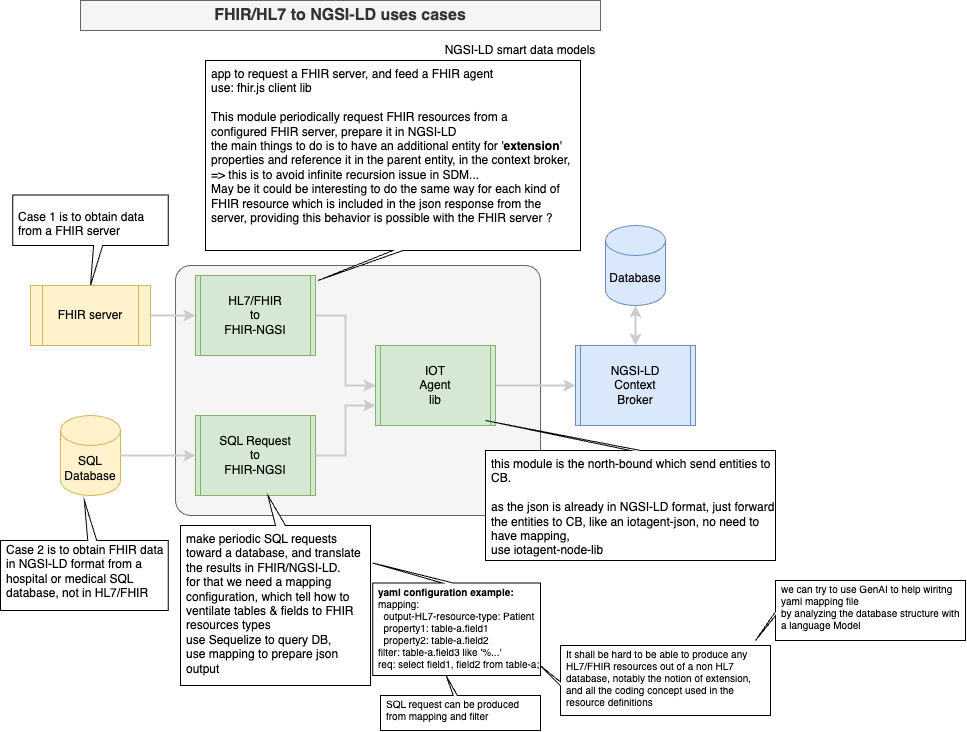

The diagram above was exported from draw.io. Its source (the exported page's mxGraphModel, read from the mxfile embedded in the PNG):
<mxGraphModel dx="955" dy="698" grid="1" gridSize="5" guides="1" tooltips="1" connect="1" arrows="1" fold="1" page="1" pageScale="1" pageWidth="1169" pageHeight="827" math="0" shadow="0">
  <root>
    <mxCell id="0" />
    <mxCell id="1" parent="0" />
    <mxCell id="-PZzQyDh765qdIE-iMlm-11" value="" style="rounded=1;whiteSpace=wrap;html=1;arcSize=6;fillColor=#f5f5f5;fontColor=#333333;strokeColor=#666666;" vertex="1" parent="1">
      <mxGeometry x="205" y="310" width="365" height="250" as="geometry" />
    </mxCell>
    <mxCell id="BQi_mnd9hG8hDPOBXk9C-7" value="" style="edgeStyle=elbowEdgeStyle;rounded=0;orthogonalLoop=1;jettySize=auto;html=1;entryX=0;entryY=0.5;entryDx=0;entryDy=0;strokeWidth=2;strokeColor=#CCCCCC;elbow=horizontal;" parent="1" target="BQi_mnd9hG8hDPOBXk9C-6" edge="1" source="-PZzQyDh765qdIE-iMlm-9">
      <mxGeometry relative="1" as="geometry">
        <mxPoint x="330" y="355" as="sourcePoint" />
      </mxGeometry>
    </mxCell>
    <mxCell id="-PZzQyDh765qdIE-iMlm-7" style="edgeStyle=orthogonalEdgeStyle;rounded=0;orthogonalLoop=1;jettySize=auto;html=1;exitX=1;exitY=0.5;exitDx=0;exitDy=0;strokeColor=#CCCCCC;strokeWidth=2;align=center;verticalAlign=middle;fontFamily=Helvetica;fontSize=11;fontColor=default;labelBackgroundColor=default;endArrow=classic;" edge="1" parent="1" source="BQi_mnd9hG8hDPOBXk9C-6" target="-PZzQyDh765qdIE-iMlm-4">
      <mxGeometry relative="1" as="geometry" />
    </mxCell>
    <mxCell id="BQi_mnd9hG8hDPOBXk9C-6" value="IOT&lt;div&gt;Agent&lt;/div&gt;&lt;div&gt;lib&lt;/div&gt;" style="shape=process;whiteSpace=wrap;html=1;backgroundOutline=1;fillColor=#d5e8d4;strokeColor=#82b366;size=0.041666666666666664;" parent="1" vertex="1">
      <mxGeometry x="405" y="390" width="120" height="80" as="geometry" />
    </mxCell>
    <mxCell id="BQi_mnd9hG8hDPOBXk9C-21" value="FHIR/HL7 to NGSI-LD uses cases" style="text;html=1;strokeColor=#666666;fillColor=#f5f5f5;align=center;verticalAlign=middle;whiteSpace=wrap;rounded=0;fontColor=#333333;fontStyle=1;fontSize=16;" parent="1" vertex="1">
      <mxGeometry x="110" y="45" width="520" height="30" as="geometry" />
    </mxCell>
    <mxCell id="BQi_mnd9hG8hDPOBXk9C-22" value="NGSI-LD smart data models" style="text;html=1;strokeColor=none;fillColor=none;align=center;verticalAlign=middle;whiteSpace=wrap;rounded=0;" parent="1" vertex="1">
      <mxGeometry x="460" y="80" width="180" height="30" as="geometry" />
    </mxCell>
    <mxCell id="BQi_mnd9hG8hDPOBXk9C-28" value="&lt;p&gt;Case 1 is to obtain data from a FHIR server&lt;/p&gt;" style="shape=callout;whiteSpace=wrap;html=1;perimeter=calloutPerimeter;base=9;direction=west;size=40;position=0.52;align=left;spacingLeft=4;verticalAlign=top;spacingTop=-4;flipV=1;flipH=1;" parent="1" vertex="1">
      <mxGeometry x="42.25" y="239.5" width="155.5" height="90.5" as="geometry" />
    </mxCell>
    <mxCell id="gUzi3UMzec4mem0MEIs0-6" value="this module is the north-bound which send entities to CB.&lt;div&gt;&lt;br&gt;&lt;div&gt;as the json is already in NGSI-LD format, just forward the entities to CB, like an&amp;nbsp;&lt;span style=&quot;background-color: initial;&quot;&gt;iotagent-json, no need to have mapping,&amp;nbsp;&lt;/span&gt;&lt;/div&gt;&lt;div&gt;use iotagent-node-lib&lt;br&gt;&lt;/div&gt;&lt;div&gt;&lt;br&gt;&lt;/div&gt;&lt;div&gt;&lt;br&gt;&lt;/div&gt;&lt;/div&gt;" style="shape=callout;whiteSpace=wrap;html=1;perimeter=calloutPerimeter;base=10;flipV=1;align=left;verticalAlign=top;spacingLeft=4;position2=0;" parent="1" vertex="1">
      <mxGeometry x="515" y="465" width="290" height="140" as="geometry" />
    </mxCell>
    <mxCell id="-PZzQyDh765qdIE-iMlm-1" value="SQL&lt;div&gt;Database&lt;/div&gt;" style="shape=cylinder3;whiteSpace=wrap;html=1;boundedLbl=1;backgroundOutline=1;size=15;fillColor=#fff2cc;strokeColor=#d6b656;" vertex="1" parent="1">
      <mxGeometry x="90" y="460" width="60" height="80" as="geometry" />
    </mxCell>
    <mxCell id="-PZzQyDh765qdIE-iMlm-12" style="edgeStyle=orthogonalEdgeStyle;rounded=0;orthogonalLoop=1;jettySize=auto;html=1;exitX=1;exitY=0.5;exitDx=0;exitDy=0;entryX=0;entryY=0.5;entryDx=0;entryDy=0;strokeColor=#CCCCCC;strokeWidth=2;align=center;verticalAlign=middle;fontFamily=Helvetica;fontSize=11;fontColor=default;labelBackgroundColor=default;endArrow=classic;" edge="1" parent="1" source="-PZzQyDh765qdIE-iMlm-2" target="-PZzQyDh765qdIE-iMlm-9">
      <mxGeometry relative="1" as="geometry" />
    </mxCell>
    <mxCell id="-PZzQyDh765qdIE-iMlm-2" value="FHIR server" style="shape=process;whiteSpace=wrap;html=1;backgroundOutline=1;fillColor=#fff2cc;strokeColor=#d6b656;" vertex="1" parent="1">
      <mxGeometry x="60" y="330" width="120" height="60" as="geometry" />
    </mxCell>
    <mxCell id="-PZzQyDh765qdIE-iMlm-3" value="SQL Request&lt;div&gt;to&lt;/div&gt;&lt;div&gt;FHIR-NGSI&lt;/div&gt;" style="shape=process;whiteSpace=wrap;html=1;backgroundOutline=1;fillColor=#d5e8d4;strokeColor=#82b366;size=0.041666666666666664;" vertex="1" parent="1">
      <mxGeometry x="225" y="460" width="120" height="80" as="geometry" />
    </mxCell>
    <mxCell id="-PZzQyDh765qdIE-iMlm-6" value="" style="edgeStyle=orthogonalEdgeStyle;rounded=0;orthogonalLoop=1;jettySize=auto;html=1;startArrow=classic;startFill=1;strokeColor=#CCCCCC;strokeWidth=2;align=center;verticalAlign=middle;fontFamily=Helvetica;fontSize=11;fontColor=default;labelBackgroundColor=default;endArrow=classic;entryX=0.5;entryY=1;entryDx=0;entryDy=0;entryPerimeter=0;" edge="1" parent="1" source="-PZzQyDh765qdIE-iMlm-4" target="-PZzQyDh765qdIE-iMlm-5">
      <mxGeometry relative="1" as="geometry">
        <mxPoint x="665" y="325" as="targetPoint" />
      </mxGeometry>
    </mxCell>
    <mxCell id="-PZzQyDh765qdIE-iMlm-4" value="NGSI-LD&lt;div&gt;Context&lt;/div&gt;&lt;div&gt;Broker&lt;/div&gt;" style="shape=process;whiteSpace=wrap;html=1;backgroundOutline=1;fillColor=#dae8fc;strokeColor=#6c8ebf;size=0.041666666666666664;" vertex="1" parent="1">
      <mxGeometry x="605" y="390" width="120" height="80" as="geometry" />
    </mxCell>
    <mxCell id="-PZzQyDh765qdIE-iMlm-5" value="&lt;div&gt;Database&lt;/div&gt;" style="shape=cylinder3;whiteSpace=wrap;html=1;boundedLbl=1;backgroundOutline=1;size=15;fillColor=#dae8fc;strokeColor=#6c8ebf;" vertex="1" parent="1">
      <mxGeometry x="635" y="270" width="60" height="80" as="geometry" />
    </mxCell>
    <mxCell id="-PZzQyDh765qdIE-iMlm-8" value="" style="edgeStyle=elbowEdgeStyle;rounded=0;orthogonalLoop=1;jettySize=auto;html=1;entryX=0;entryY=0.75;entryDx=0;entryDy=0;strokeWidth=2;strokeColor=#CCCCCC;exitX=1;exitY=0.5;exitDx=0;exitDy=0;" edge="1" parent="1" source="-PZzQyDh765qdIE-iMlm-3" target="BQi_mnd9hG8hDPOBXk9C-6">
      <mxGeometry x="0.0012" relative="1" as="geometry">
        <mxPoint x="335" y="484" as="sourcePoint" />
        <mxPoint x="410" y="435" as="targetPoint" />
        <mxPoint as="offset" />
      </mxGeometry>
    </mxCell>
    <mxCell id="-PZzQyDh765qdIE-iMlm-9" value="HL7/FHIR&lt;div&gt;to&lt;/div&gt;&lt;div&gt;FHIR-NGSI&lt;/div&gt;" style="shape=process;whiteSpace=wrap;html=1;backgroundOutline=1;fillColor=#d5e8d4;strokeColor=#82b366;size=0.041666666666666664;" vertex="1" parent="1">
      <mxGeometry x="225" y="320" width="120" height="80" as="geometry" />
    </mxCell>
    <mxCell id="-PZzQyDh765qdIE-iMlm-13" style="edgeStyle=orthogonalEdgeStyle;rounded=0;orthogonalLoop=1;jettySize=auto;html=1;exitX=1;exitY=0.5;exitDx=0;exitDy=0;entryX=0;entryY=0.5;entryDx=0;entryDy=0;strokeColor=#CCCCCC;strokeWidth=2;align=center;verticalAlign=middle;fontFamily=Helvetica;fontSize=11;fontColor=default;labelBackgroundColor=default;endArrow=classic;exitPerimeter=0;" edge="1" parent="1" source="-PZzQyDh765qdIE-iMlm-1" target="-PZzQyDh765qdIE-iMlm-3">
      <mxGeometry relative="1" as="geometry">
        <mxPoint x="180" y="340" as="sourcePoint" />
        <mxPoint x="230" y="365" as="targetPoint" />
      </mxGeometry>
    </mxCell>
    <mxCell id="-PZzQyDh765qdIE-iMlm-14" value="app to request a FHIR server, and feed a FHIR agent&amp;nbsp;&lt;div&gt;use:&lt;span style=&quot;background-color: initial;&quot;&gt;&amp;nbsp;fhir.js client lib&lt;/span&gt;&lt;/div&gt;&lt;div&gt;&lt;br&gt;&lt;/div&gt;&lt;div&gt;This module&amp;nbsp;&lt;span style=&quot;background-color: initial;&quot;&gt;periodically&amp;nbsp;&lt;/span&gt;&lt;span style=&quot;background-color: initial;&quot;&gt;request FHIR resources from a configured&amp;nbsp;&lt;/span&gt;&lt;span style=&quot;background-color: initial;&quot;&gt;FHIR server, prepare it in NGSI-LD&lt;/span&gt;&lt;span style=&quot;background-color: initial;&quot;&gt;&amp;nbsp;&lt;/span&gt;&lt;/div&gt;&lt;div&gt;&lt;div&gt;the main things to do is to have an additional entity for '&lt;b&gt;extension&lt;/b&gt;' properties and reference it in the parent entity, in the context broker,&amp;nbsp;&lt;/div&gt;&lt;div&gt;=&amp;gt; this is to avoid infinite recursion issue in SDM...&lt;/div&gt;&lt;div&gt;May be it could be interesting to do the same way for each kind of FHIR resource which is included in the json response from the server, providing this behavior is possible with the FHIR server ?&lt;/div&gt;&lt;/div&gt;&lt;div&gt;&lt;span style=&quot;color: rgba(0, 0, 0, 0); font-family: monospace; font-size: 0px; text-wrap: nowrap;&quot;&gt;%3CmxGraphModel%3E%3Croot%3E%3CmxCell%20id%3D%220%22%2F%3E%3CmxCell%20id%3D%221%22%20parent%3D%220%22%2F%3E%3CmxCell%20id%3D%222%22%20value%3D%22Case%20is%20to%20obtain%20FHIR%20data%20in%20NGSI-LD%20format%20from%20a%20hospital%20or%20medical%20SQL%20database%2C%20not%20in%20HL7%2FFHIR%22%20style%3D%22shape%3Dcallout%3BwhiteSpace%3Dwrap%3Bhtml%3D1%3Bperimeter%3DcalloutPerimeter%3Bbase%3D9%3Bdirection%3Dwest%3Bsize%3D40%3Bposition%3D0.52%3Balign%3Dleft%3BspacingLeft%3D4%3BverticalAlign%3Dtop%3BspacingTop%3D-4%3BflipV%3D0%3BflipH%3D1%3B%22%20vertex%3D%221%22%20parent%3D%221%22%3E%3CmxGeometry%20x%3D%2230%22%20y%3D%22545%22%20width%3D%22167.75%22%20height%3D%22110%22%20as%3D%22geometry%22%2F%3E%3C%2FmxCell%3E%3C%2Froot%3E%3C%2FmxGraphModel%3E&lt;/span&gt;&lt;br&gt;&lt;/div&gt;" style="shape=callout;whiteSpace=wrap;html=1;perimeter=calloutPerimeter;base=10;flipV=0;align=left;verticalAlign=top;spacingLeft=4;position2=0.3;" vertex="1" parent="1">
      <mxGeometry x="235" y="105" width="375" height="220" as="geometry" />
    </mxCell>
    <mxCell id="-PZzQyDh765qdIE-iMlm-15" value="Case 2 is to obtain FHIR data in NGSI-LD format from a hospital or medical SQL database, not in HL7/FHIR" style="shape=callout;whiteSpace=wrap;html=1;perimeter=calloutPerimeter;base=9;direction=west;size=40;position=0.52;align=left;spacingLeft=4;verticalAlign=top;spacingTop=-4;flipV=0;flipH=1;" vertex="1" parent="1">
      <mxGeometry x="30" y="545" width="167.75" height="110" as="geometry" />
    </mxCell>
    <mxCell id="-PZzQyDh765qdIE-iMlm-16" value="&lt;div&gt;&lt;div&gt;make periodic SQL requests toward a database, and translate the results in FHIR/NGSI-LD.&lt;/div&gt;&lt;/div&gt;&lt;div&gt;for that we need a mapping configuration, which tell how to ventilate tables &amp;amp; fields to FHIR resources types&lt;/div&gt;&lt;div&gt;use&amp;nbsp;&lt;span style=&quot;background-color: initial;&quot;&gt;Sequelize to query DB,&lt;/span&gt;&lt;/div&gt;&lt;div&gt;&lt;span style=&quot;background-color: initial;&quot;&gt;use mapping to prepare json output&lt;/span&gt;&lt;/div&gt;" style="shape=callout;whiteSpace=wrap;html=1;perimeter=calloutPerimeter;base=10;flipV=1;align=left;verticalAlign=top;spacingLeft=4;position2=0.46;" vertex="1" parent="1">
      <mxGeometry x="210" y="540" width="190" height="190" as="geometry" />
    </mxCell>
    <mxCell id="-PZzQyDh765qdIE-iMlm-18" value="&lt;div&gt;&lt;b&gt;yaml configuration example:&lt;/b&gt;&lt;/div&gt;&lt;div style=&quot;font-size: 10px;&quot;&gt;mapping:&lt;/div&gt;&lt;div style=&quot;font-size: 10px;&quot;&gt;&amp;nbsp; output-HL7-resource-type: Patient&lt;/div&gt;&lt;div style=&quot;font-size: 10px;&quot;&gt;&amp;nbsp; property1: table-a.field1&lt;/div&gt;&lt;div style=&quot;font-size: 10px;&quot;&gt;&lt;div&gt;&amp;nbsp; property2: table-a.field2&lt;/div&gt;&lt;div&gt;filter: table-a.field3 like '%...'&lt;/div&gt;&lt;div&gt;req: select field1, field2 from table-a;&lt;/div&gt;&lt;/div&gt;" style="shape=callout;whiteSpace=wrap;html=1;perimeter=calloutPerimeter;base=11;direction=west;size=20;position=0.52;align=left;spacingLeft=4;verticalAlign=top;spacingTop=-4;flipV=0;flipH=0;position2=1;fontSize=10;" vertex="1" parent="1">
      <mxGeometry x="402.25" y="607.5" width="167.75" height="112.5" as="geometry" />
    </mxCell>
    <mxCell id="-PZzQyDh765qdIE-iMlm-20" value="It shall be hard to be able to produce any HL7/FHIR resources out of a non HL7 database, notably the notion of extension, and all the coding concept used in the resource definitions" style="shape=callout;whiteSpace=wrap;html=1;perimeter=calloutPerimeter;base=4;direction=south;size=20;position=0.52;align=left;spacingLeft=4;verticalAlign=top;spacingTop=-4;flipV=0;flipH=0;position2=0.29;fontSize=10;" vertex="1" parent="1">
      <mxGeometry x="570" y="690" width="230" height="70" as="geometry" />
    </mxCell>
    <mxCell id="-PZzQyDh765qdIE-iMlm-19" value="we can try to use GenAI to help wiritng yaml mapping file&lt;div&gt;by analyzing the database structure with a language Model&lt;/div&gt;" style="shape=callout;whiteSpace=wrap;html=1;perimeter=calloutPerimeter;base=4;direction=south;size=20;position=0.52;align=left;spacingLeft=4;verticalAlign=top;spacingTop=-4;flipV=0;flipH=0;position2=1;fontSize=10;" vertex="1" parent="1">
      <mxGeometry x="785" y="625" width="210.01" height="60" as="geometry" />
    </mxCell>
    <mxCell id="-PZzQyDh765qdIE-iMlm-21" value="SQL request can be produced from mapping and filter" style="shape=callout;whiteSpace=wrap;html=1;perimeter=calloutPerimeter;base=4;direction=west;size=20;position=0.52;align=left;spacingLeft=4;verticalAlign=top;spacingTop=-4;flipV=0;flipH=0;position2=0.59;fontSize=10;" vertex="1" parent="1">
      <mxGeometry x="410" y="720" width="160" height="55" as="geometry" />
    </mxCell>
  </root>
</mxGraphModel>